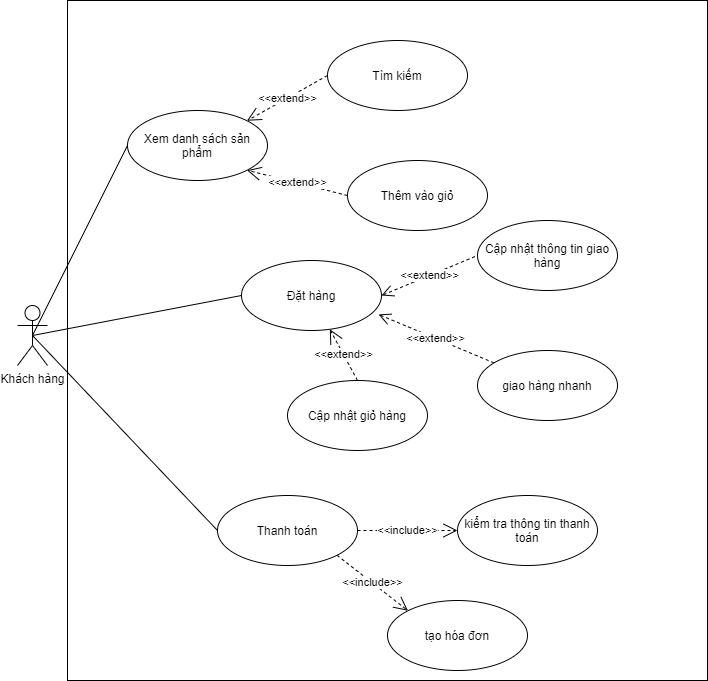

The diagram above was exported from draw.io. Its source (the exported page's mxGraphModel, read from the mxfile embedded in the PNG):
<mxGraphModel dx="1422" dy="737" grid="1" gridSize="10" guides="1" tooltips="1" connect="1" arrows="1" fold="1" page="1" pageScale="1" pageWidth="827" pageHeight="1169" math="0" shadow="0">
  <root>
    <mxCell id="0" />
    <mxCell id="1" parent="0" />
    <mxCell id="zfc-Bduf8k8Ekx14sTuj-1" value="Khách hàng" style="shape=umlActor;verticalLabelPosition=bottom;verticalAlign=top;html=1;" parent="1" vertex="1">
      <mxGeometry x="50" y="325" width="30" height="60" as="geometry" />
    </mxCell>
    <mxCell id="QqrtWDz4vMaXKW_7SMx5-1" value="" style="rounded=0;whiteSpace=wrap;html=1;" parent="1" vertex="1">
      <mxGeometry x="100" y="20" width="640" height="680" as="geometry" />
    </mxCell>
    <mxCell id="zfc-Bduf8k8Ekx14sTuj-4" value="Xem danh sách sản phẩm" style="ellipse;whiteSpace=wrap;html=1;" parent="1" vertex="1">
      <mxGeometry x="160" y="130" width="140" height="70" as="geometry" />
    </mxCell>
    <mxCell id="zfc-Bduf8k8Ekx14sTuj-7" value="Tìm kiếm" style="ellipse;whiteSpace=wrap;html=1;" parent="1" vertex="1">
      <mxGeometry x="360" y="60" width="140" height="70" as="geometry" />
    </mxCell>
    <mxCell id="zfc-Bduf8k8Ekx14sTuj-8" value="Thêm vào giỏ" style="ellipse;whiteSpace=wrap;html=1;" parent="1" vertex="1">
      <mxGeometry x="380" y="180" width="140" height="70" as="geometry" />
    </mxCell>
    <mxCell id="zfc-Bduf8k8Ekx14sTuj-9" value="Đặt hàng" style="ellipse;whiteSpace=wrap;html=1;" parent="1" vertex="1">
      <mxGeometry x="274" y="280" width="140" height="70" as="geometry" />
    </mxCell>
    <mxCell id="zfc-Bduf8k8Ekx14sTuj-15" value="&amp;lt;&amp;lt;extend&amp;gt;&amp;gt;" style="endArrow=open;endSize=12;dashed=1;html=1;entryX=1;entryY=0;entryDx=0;entryDy=0;exitX=0;exitY=0.5;exitDx=0;exitDy=0;" parent="1" source="zfc-Bduf8k8Ekx14sTuj-7" target="zfc-Bduf8k8Ekx14sTuj-4" edge="1">
      <mxGeometry width="160" relative="1" as="geometry">
        <mxPoint x="330" y="240" as="sourcePoint" />
        <mxPoint x="490" y="240" as="targetPoint" />
      </mxGeometry>
    </mxCell>
    <mxCell id="zfc-Bduf8k8Ekx14sTuj-16" value="&amp;lt;&amp;lt;extend&amp;gt;&amp;gt;" style="endArrow=open;endSize=12;dashed=1;html=1;entryX=1;entryY=1;entryDx=0;entryDy=0;exitX=0;exitY=0.5;exitDx=0;exitDy=0;" parent="1" source="zfc-Bduf8k8Ekx14sTuj-8" target="zfc-Bduf8k8Ekx14sTuj-4" edge="1">
      <mxGeometry width="160" relative="1" as="geometry">
        <mxPoint x="510" y="115" as="sourcePoint" />
        <mxPoint x="400" y="165" as="targetPoint" />
      </mxGeometry>
    </mxCell>
    <mxCell id="zfc-Bduf8k8Ekx14sTuj-17" value="Cập nhật giỏ hàng" style="ellipse;whiteSpace=wrap;html=1;" parent="1" vertex="1">
      <mxGeometry x="320" y="400" width="140" height="70" as="geometry" />
    </mxCell>
    <mxCell id="zfc-Bduf8k8Ekx14sTuj-18" value="&amp;lt;&amp;lt;extend&amp;gt;&amp;gt;" style="endArrow=open;endSize=12;dashed=1;html=1;exitX=0.5;exitY=0;exitDx=0;exitDy=0;" parent="1" source="zfc-Bduf8k8Ekx14sTuj-17" target="zfc-Bduf8k8Ekx14sTuj-9" edge="1">
      <mxGeometry width="160" relative="1" as="geometry">
        <mxPoint x="510" y="215" as="sourcePoint" />
        <mxPoint x="490" y="325" as="targetPoint" />
      </mxGeometry>
    </mxCell>
    <mxCell id="zfc-Bduf8k8Ekx14sTuj-19" value="Cập nhật thông tin giao hàng" style="ellipse;whiteSpace=wrap;html=1;" parent="1" vertex="1">
      <mxGeometry x="510" y="240" width="140" height="70" as="geometry" />
    </mxCell>
    <mxCell id="zfc-Bduf8k8Ekx14sTuj-21" value="&amp;lt;&amp;lt;extend&amp;gt;&amp;gt;" style="endArrow=none;html=1;exitX=1;exitY=0.5;exitDx=0;exitDy=0;entryX=0;entryY=0.5;entryDx=0;entryDy=0;dashed=1;endFill=0;startArrow=open;startFill=0;endSize=6;startSize=10;" parent="1" source="zfc-Bduf8k8Ekx14sTuj-9" target="zfc-Bduf8k8Ekx14sTuj-19" edge="1">
      <mxGeometry width="50" height="50" relative="1" as="geometry">
        <mxPoint x="560" y="290" as="sourcePoint" />
        <mxPoint x="810" y="290" as="targetPoint" />
      </mxGeometry>
    </mxCell>
    <mxCell id="zfc-Bduf8k8Ekx14sTuj-28" value="Thanh toán" style="ellipse;whiteSpace=wrap;html=1;" parent="1" vertex="1">
      <mxGeometry x="250" y="515" width="140" height="70" as="geometry" />
    </mxCell>
    <mxCell id="zfc-Bduf8k8Ekx14sTuj-29" value="kiểm tra thông tin thanh toán" style="ellipse;whiteSpace=wrap;html=1;" parent="1" vertex="1">
      <mxGeometry x="490" y="515" width="140" height="70" as="geometry" />
    </mxCell>
    <mxCell id="zfc-Bduf8k8Ekx14sTuj-30" value="&amp;lt;&amp;lt;include&amp;gt;&amp;gt;" style="endArrow=open;endSize=12;dashed=1;html=1;exitX=1;exitY=0.5;exitDx=0;exitDy=0;entryX=0;entryY=0.5;entryDx=0;entryDy=0;" parent="1" source="zfc-Bduf8k8Ekx14sTuj-28" target="zfc-Bduf8k8Ekx14sTuj-29" edge="1">
      <mxGeometry width="160" relative="1" as="geometry">
        <mxPoint x="400" y="365" as="sourcePoint" />
        <mxPoint x="530" y="325" as="targetPoint" />
      </mxGeometry>
    </mxCell>
    <mxCell id="zfc-Bduf8k8Ekx14sTuj-31" value="tạo hóa đơn" style="ellipse;whiteSpace=wrap;html=1;" parent="1" vertex="1">
      <mxGeometry x="420" y="620" width="140" height="70" as="geometry" />
    </mxCell>
    <mxCell id="zfc-Bduf8k8Ekx14sTuj-32" value="&amp;lt;&amp;lt;include&amp;gt;&amp;gt;" style="endArrow=open;endSize=12;dashed=1;html=1;exitX=1;exitY=1;exitDx=0;exitDy=0;entryX=0;entryY=0;entryDx=0;entryDy=0;" parent="1" source="zfc-Bduf8k8Ekx14sTuj-28" target="zfc-Bduf8k8Ekx14sTuj-31" edge="1">
      <mxGeometry width="160" relative="1" as="geometry">
        <mxPoint x="600" y="430" as="sourcePoint" />
        <mxPoint x="600" y="360" as="targetPoint" />
      </mxGeometry>
    </mxCell>
    <mxCell id="zfc-Bduf8k8Ekx14sTuj-33" value="" style="endArrow=none;html=1;exitX=0.5;exitY=0.5;exitDx=0;exitDy=0;exitPerimeter=0;entryX=0;entryY=0.5;entryDx=0;entryDy=0;" parent="1" source="zfc-Bduf8k8Ekx14sTuj-1" target="zfc-Bduf8k8Ekx14sTuj-4" edge="1">
      <mxGeometry width="50" height="50" relative="1" as="geometry">
        <mxPoint x="330" y="310" as="sourcePoint" />
        <mxPoint x="380" y="260" as="targetPoint" />
      </mxGeometry>
    </mxCell>
    <mxCell id="zfc-Bduf8k8Ekx14sTuj-37" value="" style="endArrow=none;html=1;entryX=0;entryY=0.5;entryDx=0;entryDy=0;exitX=0.5;exitY=0.5;exitDx=0;exitDy=0;exitPerimeter=0;" parent="1" source="zfc-Bduf8k8Ekx14sTuj-1" target="zfc-Bduf8k8Ekx14sTuj-9" edge="1">
      <mxGeometry width="50" height="50" relative="1" as="geometry">
        <mxPoint x="75" y="240" as="sourcePoint" />
        <mxPoint x="380" y="260" as="targetPoint" />
      </mxGeometry>
    </mxCell>
    <mxCell id="zfc-Bduf8k8Ekx14sTuj-38" value="" style="endArrow=none;html=1;exitX=0.5;exitY=0.5;exitDx=0;exitDy=0;exitPerimeter=0;entryX=0;entryY=0.5;entryDx=0;entryDy=0;" parent="1" source="zfc-Bduf8k8Ekx14sTuj-1" target="zfc-Bduf8k8Ekx14sTuj-28" edge="1">
      <mxGeometry width="50" height="50" relative="1" as="geometry">
        <mxPoint x="330" y="310" as="sourcePoint" />
        <mxPoint x="380" y="260" as="targetPoint" />
      </mxGeometry>
    </mxCell>
    <mxCell id="QqrtWDz4vMaXKW_7SMx5-3" value="&amp;lt;&amp;lt;extend&amp;gt;&amp;gt;" style="rounded=0;orthogonalLoop=1;jettySize=auto;html=1;entryX=0.979;entryY=0.771;entryDx=0;entryDy=0;entryPerimeter=0;dashed=1;startArrow=none;startFill=0;endArrow=open;endFill=0;startSize=6;endSize=10;" parent="1" source="QqrtWDz4vMaXKW_7SMx5-2" target="zfc-Bduf8k8Ekx14sTuj-9" edge="1">
      <mxGeometry relative="1" as="geometry" />
    </mxCell>
    <mxCell id="QqrtWDz4vMaXKW_7SMx5-2" value="giao hàng nhanh" style="ellipse;whiteSpace=wrap;html=1;" parent="1" vertex="1">
      <mxGeometry x="510" y="370" width="140" height="70" as="geometry" />
    </mxCell>
  </root>
</mxGraphModel>